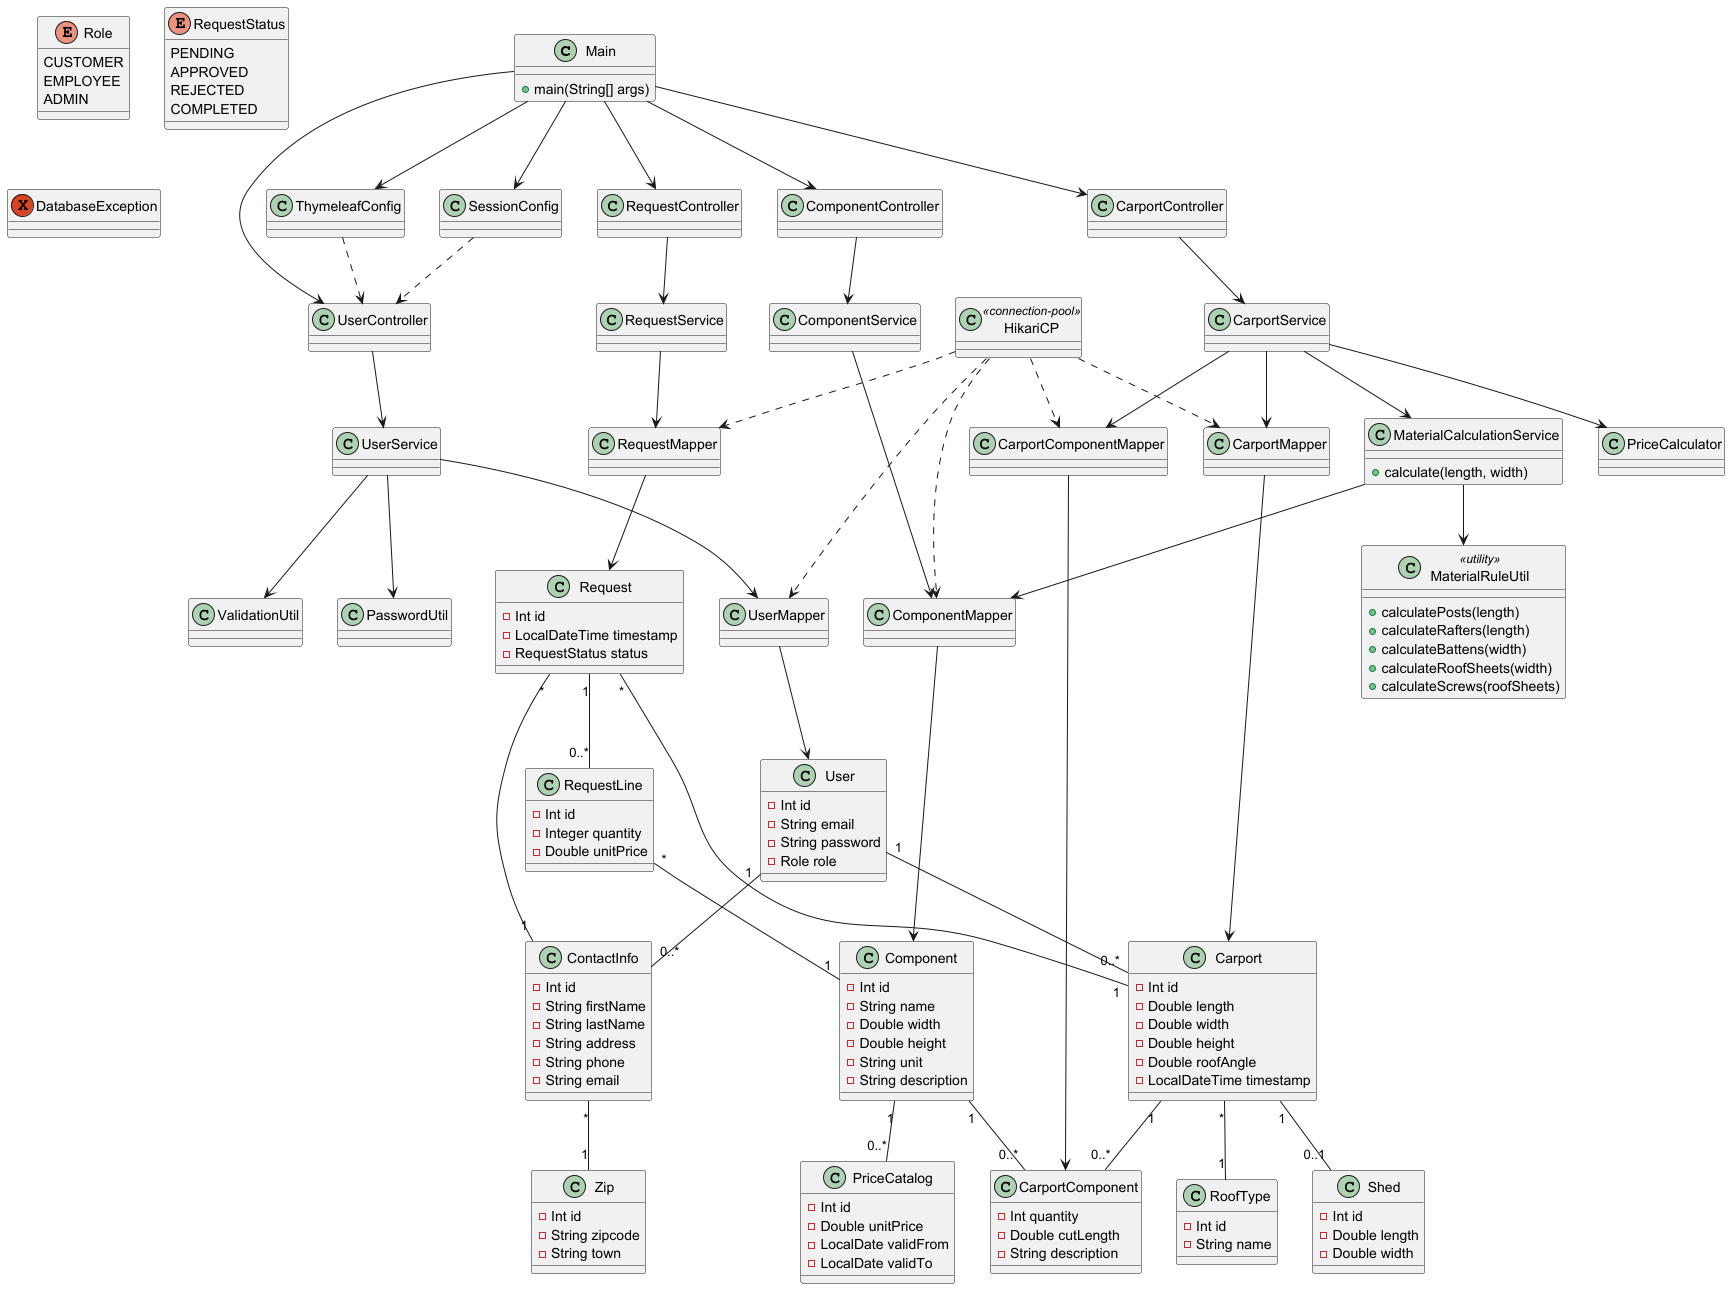

The diagram above was rendered by PlantUML. Its source (embedded in the PNG):
@startuml

' =========================
' APP
' =========================

class Main {
+ main(String[] args)
}

' =========================
' CONFIG
' =========================

class ThymeleafConfig {
}

class SessionConfig {
}

class HikariCP <<connection-pool>>

' =========================
' ENUMS
' =========================

enum Role {
  CUSTOMER
  EMPLOYEE
  ADMIN
}

enum RequestStatus {
  PENDING
  APPROVED
  REJECTED
  COMPLETED
}

' =========================
' ENTITIES
' =========================

class User {
  - Int id
  - String email
  - String password
  - Role role
}

class ContactInfo {
  - Int id
  - String firstName
  - String lastName
  - String address
  - String phone
  - String email
}

class Zip {
  - Int id
  - String zipcode
  - String town
}

class Request {
  - Int id
  - LocalDateTime timestamp
  - RequestStatus status
}

class RequestLine {
  - Int id
  - Integer quantity
  - Double unitPrice
}

class Component {
  - Int id
  - String name
  - Double width
  - Double height
  - String unit
  - String description
}

class PriceCatalog {
  - Int id
  - Double unitPrice
  - LocalDate validFrom
  - LocalDate validTo
}

class Carport {
  - Int id
  - Double length
  - Double width
  - Double height
  - Double roofAngle
  - LocalDateTime timestamp

}

class CarportComponent {
  - Int quantity
  - Double cutLength
  - String description
}

class Shed {
  - Int id
  - Double length
  - Double width
}

class RoofType {
  - Int id
  - String name
}

' =========================
' MAPPERS (PERSISTENCE)
' =========================

class UserMapper
class CarportMapper
class CarportComponentMapper
class RequestMapper
class ComponentMapper

' =========================
' SERVICES
' =========================

class UserService

class CarportService

class RequestService

class ComponentService

class MaterialCalculationService {
  + calculate(length, width)
}

' =========================
' CONTROLLERS
' =========================

class UserController
class CarportController
class RequestController
class ComponentController

' =========================
' UTILITIES
' =========================

class PasswordUtil

class PriceCalculator

class ValidationUtil

class MaterialRuleUtil <<utility>> {
  + calculatePosts(length)
  + calculateRafters(length)
  + calculateBattens(width)
  + calculateRoofSheets(width)
  + calculateScrews(roofSheets)
}

' =========================
' EXCEPTIONS
' =========================

exception DatabaseException

' =========================
' RELATIONSHIPS (ENTITIES)
' =========================

User "1" -- "0..*" ContactInfo
User "1" -- "0..*" Carport

ContactInfo "*" -- "1" Zip

Request "*" -- "1" Carport
Request "*" -- "1" ContactInfo

Request "1" -- "0..*" RequestLine
RequestLine "*" -- "1" Component

Component "1" -- "0..*" PriceCatalog

Carport "*" -- "1" RoofType
Carport "1" -- "0..1" Shed

Carport "1" -- "0..*" CarportComponent
Component "1" -- "0..*" CarportComponent

' =========================
' CONTROLLER FLOW
' =========================

UserController --> UserService
CarportController --> CarportService
RequestController --> RequestService
ComponentController --> ComponentService

' =========================
' SERVICE FLOW
' =========================

UserService --> UserMapper

CarportService --> CarportMapper
CarportService --> CarportComponentMapper
CarportService --> MaterialCalculationService

RequestService --> RequestMapper

ComponentService --> ComponentMapper

MaterialCalculationService --> ComponentMapper
MaterialCalculationService --> MaterialRuleUtil

' =========================
' MAPPERS -> ENTITIES
' =========================

UserMapper --> User
CarportMapper --> Carport
CarportComponentMapper --> CarportComponent
RequestMapper --> Request
ComponentMapper --> Component

' =========================
' UTILITIES USAGE
' =========================

UserService --> PasswordUtil
UserService --> ValidationUtil

CarportService --> PriceCalculator

' =========================
' CONFIG
' =========================

SessionConfig ..> UserController
ThymeleafConfig ..> UserController

HikariCP ..> UserMapper
HikariCP ..> CarportMapper
HikariCP ..> RequestMapper
HikariCP ..> ComponentMapper
HikariCP ..> CarportComponentMapper

' =========================
' APPLICATION
' =========================

Main --> ThymeleafConfig
Main --> SessionConfig

Main --> UserController
Main --> CarportController
Main --> RequestController
Main --> ComponentController

@enduml